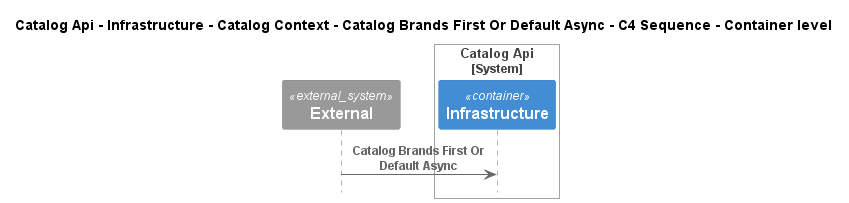

The diagram above was rendered by PlantUML. Its source (embedded in the PNG):
@startuml
!pragma layout smetana
!include ..\..\..\..\..\..\..\..\..\..\..\.c4s\C4_Sequence.puml

title Catalog Api - Infrastructure - Catalog Context - Catalog Brands First Or Default Async - C4 Sequence - Container level

System_Ext(C4InterFlow.SoftwareSystems.ExternalSystem, "External", "")

System_Boundary(dotnet.eShop.Architecture.SoftwareSystems.CatalogApi, "Catalog Api")
    Container(dotnet.eShop.Architecture.SoftwareSystems.CatalogApi.Containers.Infrastructure, "Infrastructure", "", "")
Boundary_End()

Rel(C4InterFlow.SoftwareSystems.ExternalSystem, dotnet.eShop.Architecture.SoftwareSystems.CatalogApi.Containers.Infrastructure, "Catalog Brands First Or Default Async")


@enduml